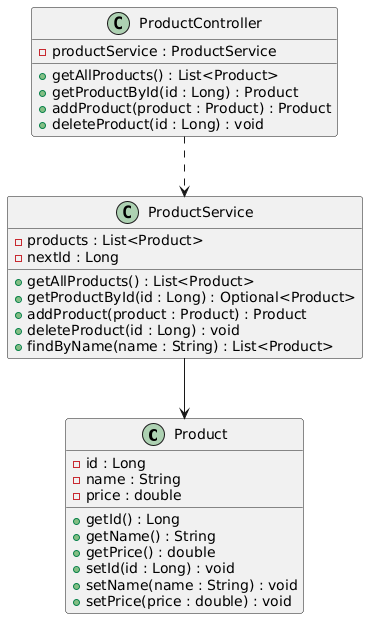

The diagram above was rendered by PlantUML. Its source (embedded in the PNG):
@startuml
class Product { 
  - id : Long 
  - name : String 
  - price : double 
  + getId() : Long 
  + getName() : String 
  + getPrice() : double 
  + setId(id : Long) : void 
  + setName(name : String) : void 
  + setPrice(price : double) : void 
} 
  
class ProductService { 
  - products : List<Product> 
  - nextId : Long 
  + getAllProducts() : List<Product> 
  + getProductById(id : Long) : Optional<Product> 
  + addProduct(product : Product) : Product 
  + deleteProduct(id : Long) : void 
  + findByName(name : String) : List<Product> 
} 
  
class ProductController { 
  - productService : ProductService 
  + getAllProducts() : List<Product> 
  + getProductById(id : Long) : Product 
  + addProduct(product : Product) : Product 
  + deleteProduct(id : Long) : void 
} 
  
' ..> is a dependency: DASHED line, open arrow 
ProductController ..> ProductService 
  
' --> is an association: SOLID line 
ProductService --> Product
@enduml